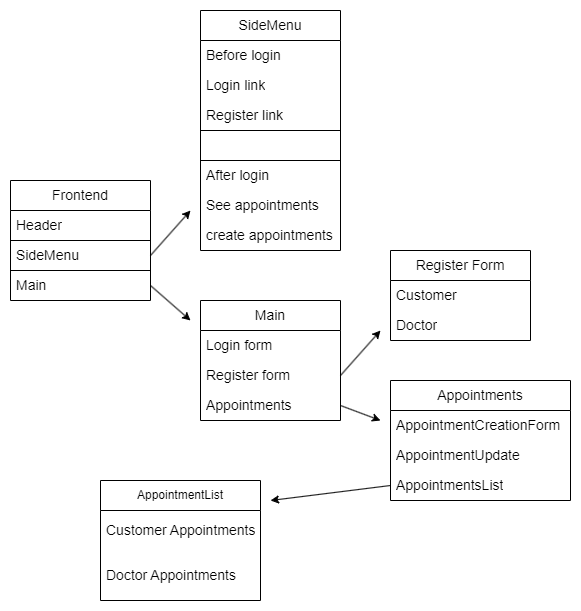

The diagram above was exported from draw.io. Its source (the exported page's mxGraphModel, read from the mxfile embedded in the PNG):
<mxGraphModel dx="1434" dy="699" grid="1" gridSize="10" guides="1" tooltips="1" connect="1" arrows="1" fold="1" page="1" pageScale="1" pageWidth="1169" pageHeight="827" math="0" shadow="0">
  <root>
    <mxCell id="0" />
    <mxCell id="1" parent="0" />
    <mxCell id="38B0m95ub2bJ8Xsdexur-1" value="Frontend" style="swimlane;fontStyle=0;childLayout=stackLayout;horizontal=1;startSize=30;horizontalStack=0;resizeParent=1;resizeParentMax=0;resizeLast=0;collapsible=1;marginBottom=0;whiteSpace=wrap;html=1;fontSize=14;" vertex="1" parent="1">
      <mxGeometry x="100" y="220" width="140" height="120" as="geometry" />
    </mxCell>
    <mxCell id="38B0m95ub2bJ8Xsdexur-2" value="Header" style="text;strokeColor=none;fillColor=none;align=left;verticalAlign=middle;spacingLeft=4;spacingRight=4;overflow=hidden;points=[[0,0.5],[1,0.5]];portConstraint=eastwest;rotatable=0;whiteSpace=wrap;html=1;fontSize=14;" vertex="1" parent="38B0m95ub2bJ8Xsdexur-1">
      <mxGeometry y="30" width="140" height="30" as="geometry" />
    </mxCell>
    <mxCell id="38B0m95ub2bJ8Xsdexur-3" value="SideMenu" style="text;strokeColor=default;fillColor=none;align=left;verticalAlign=middle;spacingLeft=4;spacingRight=4;overflow=hidden;points=[[0,0.5],[1,0.5]];portConstraint=eastwest;rotatable=0;whiteSpace=wrap;html=1;fontSize=14;" vertex="1" parent="38B0m95ub2bJ8Xsdexur-1">
      <mxGeometry y="60" width="140" height="30" as="geometry" />
    </mxCell>
    <mxCell id="38B0m95ub2bJ8Xsdexur-4" value="Main" style="text;strokeColor=none;fillColor=none;align=left;verticalAlign=middle;spacingLeft=4;spacingRight=4;overflow=hidden;points=[[0,0.5],[1,0.5]];portConstraint=eastwest;rotatable=0;whiteSpace=wrap;html=1;fontSize=14;" vertex="1" parent="38B0m95ub2bJ8Xsdexur-1">
      <mxGeometry y="90" width="140" height="30" as="geometry" />
    </mxCell>
    <mxCell id="38B0m95ub2bJ8Xsdexur-5" value="SideMenu" style="swimlane;fontStyle=0;childLayout=stackLayout;horizontal=1;startSize=30;horizontalStack=0;resizeParent=1;resizeParentMax=0;resizeLast=0;collapsible=1;marginBottom=0;whiteSpace=wrap;html=1;fontSize=14;" vertex="1" parent="1">
      <mxGeometry x="290" y="50" width="140" height="240" as="geometry" />
    </mxCell>
    <mxCell id="38B0m95ub2bJ8Xsdexur-6" value="Before login" style="text;strokeColor=none;fillColor=none;align=left;verticalAlign=middle;spacingLeft=4;spacingRight=4;overflow=hidden;points=[[0,0.5],[1,0.5]];portConstraint=eastwest;rotatable=0;whiteSpace=wrap;html=1;fontSize=14;" vertex="1" parent="38B0m95ub2bJ8Xsdexur-5">
      <mxGeometry y="30" width="140" height="30" as="geometry" />
    </mxCell>
    <mxCell id="38B0m95ub2bJ8Xsdexur-7" value="Login link" style="text;strokeColor=none;fillColor=none;align=left;verticalAlign=middle;spacingLeft=4;spacingRight=4;overflow=hidden;points=[[0,0.5],[1,0.5]];portConstraint=eastwest;rotatable=0;whiteSpace=wrap;html=1;fontSize=14;" vertex="1" parent="38B0m95ub2bJ8Xsdexur-5">
      <mxGeometry y="60" width="140" height="30" as="geometry" />
    </mxCell>
    <mxCell id="38B0m95ub2bJ8Xsdexur-8" value="Register link" style="text;strokeColor=none;fillColor=none;align=left;verticalAlign=middle;spacingLeft=4;spacingRight=4;overflow=hidden;points=[[0,0.5],[1,0.5]];portConstraint=eastwest;rotatable=0;whiteSpace=wrap;html=1;fontSize=14;" vertex="1" parent="38B0m95ub2bJ8Xsdexur-5">
      <mxGeometry y="90" width="140" height="30" as="geometry" />
    </mxCell>
    <mxCell id="38B0m95ub2bJ8Xsdexur-9" value="" style="text;strokeColor=default;fillColor=none;align=left;verticalAlign=middle;spacingLeft=4;spacingRight=4;overflow=hidden;points=[[0,0.5],[1,0.5]];portConstraint=eastwest;rotatable=0;whiteSpace=wrap;html=1;fontSize=14;" vertex="1" parent="38B0m95ub2bJ8Xsdexur-5">
      <mxGeometry y="120" width="140" height="30" as="geometry" />
    </mxCell>
    <mxCell id="38B0m95ub2bJ8Xsdexur-10" value="After login" style="text;strokeColor=none;fillColor=none;align=left;verticalAlign=middle;spacingLeft=4;spacingRight=4;overflow=hidden;points=[[0,0.5],[1,0.5]];portConstraint=eastwest;rotatable=0;whiteSpace=wrap;html=1;fontSize=14;" vertex="1" parent="38B0m95ub2bJ8Xsdexur-5">
      <mxGeometry y="150" width="140" height="30" as="geometry" />
    </mxCell>
    <mxCell id="38B0m95ub2bJ8Xsdexur-11" value="See appointments" style="text;strokeColor=none;fillColor=none;align=left;verticalAlign=middle;spacingLeft=4;spacingRight=4;overflow=hidden;points=[[0,0.5],[1,0.5]];portConstraint=eastwest;rotatable=0;whiteSpace=wrap;html=1;fontSize=14;" vertex="1" parent="38B0m95ub2bJ8Xsdexur-5">
      <mxGeometry y="180" width="140" height="30" as="geometry" />
    </mxCell>
    <mxCell id="38B0m95ub2bJ8Xsdexur-12" value="create appointments" style="text;strokeColor=none;fillColor=none;align=left;verticalAlign=middle;spacingLeft=4;spacingRight=4;overflow=hidden;points=[[0,0.5],[1,0.5]];portConstraint=eastwest;rotatable=0;whiteSpace=wrap;html=1;fontSize=14;" vertex="1" parent="38B0m95ub2bJ8Xsdexur-5">
      <mxGeometry y="210" width="140" height="30" as="geometry" />
    </mxCell>
    <mxCell id="38B0m95ub2bJ8Xsdexur-13" value="" style="endArrow=classic;html=1;rounded=0;exitX=1;exitY=0.5;exitDx=0;exitDy=0;fontSize=14;" edge="1" parent="1" source="38B0m95ub2bJ8Xsdexur-3">
      <mxGeometry width="50" height="50" relative="1" as="geometry">
        <mxPoint x="150" y="140" as="sourcePoint" />
        <mxPoint x="280" y="250" as="targetPoint" />
      </mxGeometry>
    </mxCell>
    <mxCell id="38B0m95ub2bJ8Xsdexur-14" value="Main" style="swimlane;fontStyle=0;childLayout=stackLayout;horizontal=1;startSize=30;horizontalStack=0;resizeParent=1;resizeParentMax=0;resizeLast=0;collapsible=1;marginBottom=0;whiteSpace=wrap;html=1;fontSize=14;" vertex="1" parent="1">
      <mxGeometry x="290" y="340" width="140" height="120" as="geometry" />
    </mxCell>
    <mxCell id="38B0m95ub2bJ8Xsdexur-15" value="Login form" style="text;strokeColor=none;fillColor=none;align=left;verticalAlign=middle;spacingLeft=4;spacingRight=4;overflow=hidden;points=[[0,0.5],[1,0.5]];portConstraint=eastwest;rotatable=0;whiteSpace=wrap;html=1;fontSize=14;" vertex="1" parent="38B0m95ub2bJ8Xsdexur-14">
      <mxGeometry y="30" width="140" height="30" as="geometry" />
    </mxCell>
    <mxCell id="38B0m95ub2bJ8Xsdexur-16" value="Register form" style="text;strokeColor=none;fillColor=none;align=left;verticalAlign=middle;spacingLeft=4;spacingRight=4;overflow=hidden;points=[[0,0.5],[1,0.5]];portConstraint=eastwest;rotatable=0;whiteSpace=wrap;html=1;fontSize=14;" vertex="1" parent="38B0m95ub2bJ8Xsdexur-14">
      <mxGeometry y="60" width="140" height="30" as="geometry" />
    </mxCell>
    <mxCell id="38B0m95ub2bJ8Xsdexur-17" value="Appointments" style="text;strokeColor=none;fillColor=none;align=left;verticalAlign=middle;spacingLeft=4;spacingRight=4;overflow=hidden;points=[[0,0.5],[1,0.5]];portConstraint=eastwest;rotatable=0;whiteSpace=wrap;html=1;fontSize=14;" vertex="1" parent="38B0m95ub2bJ8Xsdexur-14">
      <mxGeometry y="90" width="140" height="30" as="geometry" />
    </mxCell>
    <mxCell id="38B0m95ub2bJ8Xsdexur-18" value="" style="endArrow=classic;html=1;rounded=0;exitX=1;exitY=0.5;exitDx=0;exitDy=0;fontSize=14;" edge="1" parent="1" source="38B0m95ub2bJ8Xsdexur-4">
      <mxGeometry width="50" height="50" relative="1" as="geometry">
        <mxPoint x="230" y="440" as="sourcePoint" />
        <mxPoint x="280" y="360" as="targetPoint" />
      </mxGeometry>
    </mxCell>
    <mxCell id="38B0m95ub2bJ8Xsdexur-19" value="Register Form" style="swimlane;fontStyle=0;childLayout=stackLayout;horizontal=1;startSize=30;horizontalStack=0;resizeParent=1;resizeParentMax=0;resizeLast=0;collapsible=1;marginBottom=0;whiteSpace=wrap;html=1;fontSize=14;" vertex="1" parent="1">
      <mxGeometry x="480" y="290" width="140" height="90" as="geometry" />
    </mxCell>
    <mxCell id="38B0m95ub2bJ8Xsdexur-20" value="Customer" style="text;strokeColor=none;fillColor=none;align=left;verticalAlign=middle;spacingLeft=4;spacingRight=4;overflow=hidden;points=[[0,0.5],[1,0.5]];portConstraint=eastwest;rotatable=0;whiteSpace=wrap;html=1;fontSize=14;" vertex="1" parent="38B0m95ub2bJ8Xsdexur-19">
      <mxGeometry y="30" width="140" height="30" as="geometry" />
    </mxCell>
    <mxCell id="38B0m95ub2bJ8Xsdexur-21" value="Doctor" style="text;strokeColor=none;fillColor=none;align=left;verticalAlign=middle;spacingLeft=4;spacingRight=4;overflow=hidden;points=[[0,0.5],[1,0.5]];portConstraint=eastwest;rotatable=0;whiteSpace=wrap;html=1;fontSize=14;" vertex="1" parent="38B0m95ub2bJ8Xsdexur-19">
      <mxGeometry y="60" width="140" height="30" as="geometry" />
    </mxCell>
    <mxCell id="38B0m95ub2bJ8Xsdexur-23" value="Appointments" style="swimlane;fontStyle=0;childLayout=stackLayout;horizontal=1;startSize=30;horizontalStack=0;resizeParent=1;resizeParentMax=0;resizeLast=0;collapsible=1;marginBottom=0;whiteSpace=wrap;html=1;fontSize=14;" vertex="1" parent="1">
      <mxGeometry x="480" y="420" width="180" height="120" as="geometry" />
    </mxCell>
    <mxCell id="38B0m95ub2bJ8Xsdexur-24" value="AppointmentCreationForm" style="text;strokeColor=none;fillColor=none;align=left;verticalAlign=middle;spacingLeft=4;spacingRight=4;overflow=hidden;points=[[0,0.5],[1,0.5]];portConstraint=eastwest;rotatable=0;whiteSpace=wrap;html=1;fontSize=14;" vertex="1" parent="38B0m95ub2bJ8Xsdexur-23">
      <mxGeometry y="30" width="180" height="30" as="geometry" />
    </mxCell>
    <mxCell id="38B0m95ub2bJ8Xsdexur-25" value="AppointmentUpdate" style="text;strokeColor=none;fillColor=none;align=left;verticalAlign=middle;spacingLeft=4;spacingRight=4;overflow=hidden;points=[[0,0.5],[1,0.5]];portConstraint=eastwest;rotatable=0;whiteSpace=wrap;html=1;fontSize=14;" vertex="1" parent="38B0m95ub2bJ8Xsdexur-23">
      <mxGeometry y="60" width="180" height="30" as="geometry" />
    </mxCell>
    <mxCell id="38B0m95ub2bJ8Xsdexur-26" value="AppointmentsList" style="text;strokeColor=none;fillColor=none;align=left;verticalAlign=middle;spacingLeft=4;spacingRight=4;overflow=hidden;points=[[0,0.5],[1,0.5]];portConstraint=eastwest;rotatable=0;whiteSpace=wrap;html=1;fontSize=14;" vertex="1" parent="38B0m95ub2bJ8Xsdexur-23">
      <mxGeometry y="90" width="180" height="30" as="geometry" />
    </mxCell>
    <mxCell id="38B0m95ub2bJ8Xsdexur-28" value="" style="endArrow=classic;html=1;rounded=0;exitX=1;exitY=0.5;exitDx=0;exitDy=0;fontSize=14;" edge="1" parent="1" source="38B0m95ub2bJ8Xsdexur-16">
      <mxGeometry width="50" height="50" relative="1" as="geometry">
        <mxPoint x="380" y="550" as="sourcePoint" />
        <mxPoint x="470" y="370" as="targetPoint" />
      </mxGeometry>
    </mxCell>
    <mxCell id="38B0m95ub2bJ8Xsdexur-29" value="" style="endArrow=classic;html=1;rounded=0;exitX=1;exitY=0.5;exitDx=0;exitDy=0;fontSize=14;" edge="1" parent="1" source="38B0m95ub2bJ8Xsdexur-17">
      <mxGeometry width="50" height="50" relative="1" as="geometry">
        <mxPoint x="410" y="540" as="sourcePoint" />
        <mxPoint x="470" y="460" as="targetPoint" />
      </mxGeometry>
    </mxCell>
    <mxCell id="38B0m95ub2bJ8Xsdexur-30" value="AppointmentList" style="swimlane;fontStyle=0;childLayout=stackLayout;horizontal=1;startSize=30;horizontalStack=0;resizeParent=1;resizeParentMax=0;resizeLast=0;collapsible=1;marginBottom=0;whiteSpace=wrap;html=1;" vertex="1" parent="1">
      <mxGeometry x="190" y="520" width="160" height="120" as="geometry" />
    </mxCell>
    <mxCell id="38B0m95ub2bJ8Xsdexur-31" value="Customer Appointments" style="text;strokeColor=none;fillColor=none;align=left;verticalAlign=middle;spacingLeft=4;spacingRight=4;overflow=hidden;points=[[0,0.5],[1,0.5]];portConstraint=eastwest;rotatable=0;whiteSpace=wrap;html=1;fontSize=14;" vertex="1" parent="38B0m95ub2bJ8Xsdexur-30">
      <mxGeometry y="30" width="160" height="40" as="geometry" />
    </mxCell>
    <mxCell id="38B0m95ub2bJ8Xsdexur-32" value="Doctor Appointments" style="text;strokeColor=none;fillColor=none;align=left;verticalAlign=middle;spacingLeft=4;spacingRight=4;overflow=hidden;points=[[0,0.5],[1,0.5]];portConstraint=eastwest;rotatable=0;whiteSpace=wrap;html=1;fontSize=14;" vertex="1" parent="38B0m95ub2bJ8Xsdexur-30">
      <mxGeometry y="70" width="160" height="50" as="geometry" />
    </mxCell>
    <mxCell id="38B0m95ub2bJ8Xsdexur-35" value="" style="endArrow=classic;html=1;rounded=0;exitX=0;exitY=0.5;exitDx=0;exitDy=0;fontSize=14;" edge="1" parent="1" source="38B0m95ub2bJ8Xsdexur-26">
      <mxGeometry width="50" height="50" relative="1" as="geometry">
        <mxPoint x="420" y="620" as="sourcePoint" />
        <mxPoint x="360" y="540" as="targetPoint" />
      </mxGeometry>
    </mxCell>
  </root>
</mxGraphModel>